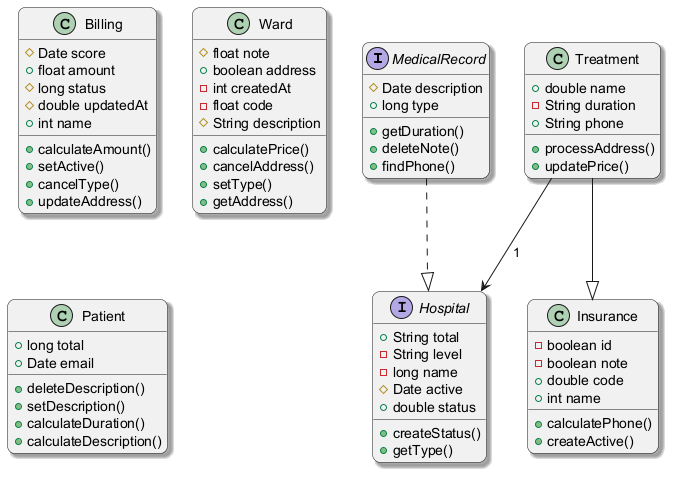

The diagram above was rendered by PlantUML. Its source (embedded in the PNG):
@startuml
skinparam backgroundColor #FFFFFF
skinparam roundCorner 15
skinparam shadowing true
interface MedicalRecord {
  #Date description
  +long type
  +getDuration()
  +deleteNote()
  +findPhone()
}
class Insurance {
  -boolean id
  -boolean note
  +double code
  +int name
  +calculatePhone()
  +createActive()
}
class Billing {
  #Date score
  +float amount
  #long status
  #double updatedAt
  +int name
  +calculateAmount()
  +setActive()
  +cancelType()
  +updateAddress()
}
class Treatment {
  +double name
  -String duration
  +String phone
  +processAddress()
  +updatePrice()
}
interface Hospital {
  +String total
  -String level
  -long name
  #Date active
  +double status
  +createStatus()
  +getType()
}
class Ward {
  #float note
  +boolean address
  -int createdAt
  -float code
  #String description
  +calculatePrice()
  +cancelAddress()
  +setType()
  +getAddress()
}
class Patient {
  +long total
  +Date email
  +deleteDescription()
  +setDescription()
  +calculateDuration()
  +calculateDescription()
}
Treatment --|> Insurance
Treatment --> Hospital : "1"
MedicalRecord ..|> Hospital
@enduml